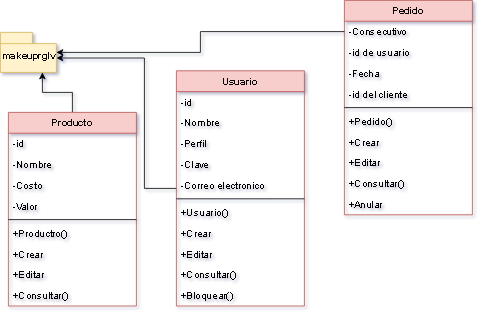

The diagram above was exported from draw.io. Its source (the exported page's mxGraphModel, read from the mxfile embedded in the PNG):
<mxGraphModel dx="866" dy="1661" grid="1" gridSize="10" guides="1" tooltips="1" connect="1" arrows="1" fold="1" page="1" pageScale="1" pageWidth="827" pageHeight="1169" math="0" shadow="0">
  <root>
    <mxCell id="0" />
    <mxCell id="1" parent="0" />
    <mxCell id="c8larTr2U0HEGdkOKSuj-1" style="edgeStyle=orthogonalEdgeStyle;rounded=0;orthogonalLoop=1;jettySize=auto;html=1;entryX=0.75;entryY=1;entryDx=0;entryDy=0;entryPerimeter=0;" parent="1" source="S9nhHYJ1iubYzzkNhkTn-1" target="UjHhalLtdwK1-uxS42Ci-5" edge="1">
      <mxGeometry relative="1" as="geometry" />
    </mxCell>
    <mxCell id="S9nhHYJ1iubYzzkNhkTn-1" value="Producto" style="swimlane;fontStyle=1;align=center;verticalAlign=top;childLayout=stackLayout;horizontal=1;startSize=26;horizontalStack=0;resizeParent=1;resizeParentMax=0;resizeLast=0;collapsible=1;marginBottom=0;fillColor=#f8cecc;strokeColor=#b85450;" parent="1" vertex="1">
      <mxGeometry x="190" y="-20" width="160" height="242" as="geometry" />
    </mxCell>
    <mxCell id="S9nhHYJ1iubYzzkNhkTn-2" value="-id" style="text;strokeColor=none;fillColor=none;align=left;verticalAlign=top;spacingLeft=4;spacingRight=4;overflow=hidden;rotatable=0;points=[[0,0.5],[1,0.5]];portConstraint=eastwest;" parent="S9nhHYJ1iubYzzkNhkTn-1" vertex="1">
      <mxGeometry y="26" width="160" height="26" as="geometry" />
    </mxCell>
    <mxCell id="UjHhalLtdwK1-uxS42Ci-4" value="-Nombre" style="text;strokeColor=none;fillColor=none;align=left;verticalAlign=top;spacingLeft=4;spacingRight=4;overflow=hidden;rotatable=0;points=[[0,0.5],[1,0.5]];portConstraint=eastwest;" parent="S9nhHYJ1iubYzzkNhkTn-1" vertex="1">
      <mxGeometry y="52" width="160" height="26" as="geometry" />
    </mxCell>
    <mxCell id="c8larTr2U0HEGdkOKSuj-5" value="-Costo" style="text;strokeColor=none;fillColor=none;align=left;verticalAlign=top;spacingLeft=4;spacingRight=4;overflow=hidden;rotatable=0;points=[[0,0.5],[1,0.5]];portConstraint=eastwest;" parent="S9nhHYJ1iubYzzkNhkTn-1" vertex="1">
      <mxGeometry y="78" width="160" height="26" as="geometry" />
    </mxCell>
    <mxCell id="UjHhalLtdwK1-uxS42Ci-3" value="-Valor " style="text;strokeColor=none;fillColor=none;align=left;verticalAlign=top;spacingLeft=4;spacingRight=4;overflow=hidden;rotatable=0;points=[[0,0.5],[1,0.5]];portConstraint=eastwest;" parent="S9nhHYJ1iubYzzkNhkTn-1" vertex="1">
      <mxGeometry y="104" width="160" height="26" as="geometry" />
    </mxCell>
    <mxCell id="S9nhHYJ1iubYzzkNhkTn-3" value="" style="line;strokeWidth=1;fillColor=none;align=left;verticalAlign=middle;spacingTop=-1;spacingLeft=3;spacingRight=3;rotatable=0;labelPosition=right;points=[];portConstraint=eastwest;" parent="S9nhHYJ1iubYzzkNhkTn-1" vertex="1">
      <mxGeometry y="130" width="160" height="8" as="geometry" />
    </mxCell>
    <mxCell id="S9nhHYJ1iubYzzkNhkTn-4" value="+Productro()" style="text;strokeColor=none;fillColor=none;align=left;verticalAlign=top;spacingLeft=4;spacingRight=4;overflow=hidden;rotatable=0;points=[[0,0.5],[1,0.5]];portConstraint=eastwest;" parent="S9nhHYJ1iubYzzkNhkTn-1" vertex="1">
      <mxGeometry y="138" width="160" height="26" as="geometry" />
    </mxCell>
    <mxCell id="UjHhalLtdwK1-uxS42Ci-1" value="+Crear" style="text;strokeColor=none;fillColor=none;align=left;verticalAlign=top;spacingLeft=4;spacingRight=4;overflow=hidden;rotatable=0;points=[[0,0.5],[1,0.5]];portConstraint=eastwest;" parent="S9nhHYJ1iubYzzkNhkTn-1" vertex="1">
      <mxGeometry y="164" width="160" height="26" as="geometry" />
    </mxCell>
    <mxCell id="UjHhalLtdwK1-uxS42Ci-2" value="+Editar" style="text;strokeColor=none;fillColor=none;align=left;verticalAlign=top;spacingLeft=4;spacingRight=4;overflow=hidden;rotatable=0;points=[[0,0.5],[1,0.5]];portConstraint=eastwest;" parent="S9nhHYJ1iubYzzkNhkTn-1" vertex="1">
      <mxGeometry y="190" width="160" height="26" as="geometry" />
    </mxCell>
    <mxCell id="c8larTr2U0HEGdkOKSuj-4" value="+Consultar()" style="text;strokeColor=none;fillColor=none;align=left;verticalAlign=top;spacingLeft=4;spacingRight=4;overflow=hidden;rotatable=0;points=[[0,0.5],[1,0.5]];portConstraint=eastwest;" parent="S9nhHYJ1iubYzzkNhkTn-1" vertex="1">
      <mxGeometry y="216" width="160" height="26" as="geometry" />
    </mxCell>
    <mxCell id="UjHhalLtdwK1-uxS42Ci-5" value="makeuprglv" style="shape=folder;fontStyle=1;spacingTop=10;tabWidth=40;tabHeight=14;tabPosition=left;html=1;fillColor=#fff2cc;strokeColor=#d6b656;" parent="1" vertex="1">
      <mxGeometry x="180" y="-120" width="70" height="50" as="geometry" />
    </mxCell>
    <mxCell id="c8larTr2U0HEGdkOKSuj-19" style="edgeStyle=orthogonalEdgeStyle;rounded=0;orthogonalLoop=1;jettySize=auto;html=1;entryX=0;entryY=0;entryDx=70;entryDy=32;entryPerimeter=0;" parent="1" source="c8larTr2U0HEGdkOKSuj-6" target="UjHhalLtdwK1-uxS42Ci-5" edge="1">
      <mxGeometry relative="1" as="geometry">
        <Array as="points">
          <mxPoint x="360" y="75" />
          <mxPoint x="360" y="-88" />
        </Array>
      </mxGeometry>
    </mxCell>
    <mxCell id="c8larTr2U0HEGdkOKSuj-6" value="Usuario" style="swimlane;fontStyle=1;align=center;verticalAlign=top;childLayout=stackLayout;horizontal=1;startSize=26;horizontalStack=0;resizeParent=1;resizeParentMax=0;resizeLast=0;collapsible=1;marginBottom=0;fillColor=#f8cecc;strokeColor=#b85450;" parent="1" vertex="1">
      <mxGeometry x="400" y="-72" width="160" height="294" as="geometry" />
    </mxCell>
    <mxCell id="c8larTr2U0HEGdkOKSuj-7" value="-id" style="text;strokeColor=none;fillColor=none;align=left;verticalAlign=top;spacingLeft=4;spacingRight=4;overflow=hidden;rotatable=0;points=[[0,0.5],[1,0.5]];portConstraint=eastwest;" parent="c8larTr2U0HEGdkOKSuj-6" vertex="1">
      <mxGeometry y="26" width="160" height="26" as="geometry" />
    </mxCell>
    <mxCell id="c8larTr2U0HEGdkOKSuj-8" value="-Nombre" style="text;strokeColor=none;fillColor=none;align=left;verticalAlign=top;spacingLeft=4;spacingRight=4;overflow=hidden;rotatable=0;points=[[0,0.5],[1,0.5]];portConstraint=eastwest;" parent="c8larTr2U0HEGdkOKSuj-6" vertex="1">
      <mxGeometry y="52" width="160" height="26" as="geometry" />
    </mxCell>
    <mxCell id="c8larTr2U0HEGdkOKSuj-9" value="-Perfil" style="text;strokeColor=none;fillColor=none;align=left;verticalAlign=top;spacingLeft=4;spacingRight=4;overflow=hidden;rotatable=0;points=[[0,0.5],[1,0.5]];portConstraint=eastwest;" parent="c8larTr2U0HEGdkOKSuj-6" vertex="1">
      <mxGeometry y="78" width="160" height="26" as="geometry" />
    </mxCell>
    <mxCell id="c8larTr2U0HEGdkOKSuj-16" value="-Clave" style="text;strokeColor=none;fillColor=none;align=left;verticalAlign=top;spacingLeft=4;spacingRight=4;overflow=hidden;rotatable=0;points=[[0,0.5],[1,0.5]];portConstraint=eastwest;" parent="c8larTr2U0HEGdkOKSuj-6" vertex="1">
      <mxGeometry y="104" width="160" height="26" as="geometry" />
    </mxCell>
    <mxCell id="c8larTr2U0HEGdkOKSuj-17" value="-Correo electronico&#10;" style="text;strokeColor=none;fillColor=none;align=left;verticalAlign=top;spacingLeft=4;spacingRight=4;overflow=hidden;rotatable=0;points=[[0,0.5],[1,0.5]];portConstraint=eastwest;" parent="c8larTr2U0HEGdkOKSuj-6" vertex="1">
      <mxGeometry y="130" width="160" height="26" as="geometry" />
    </mxCell>
    <mxCell id="c8larTr2U0HEGdkOKSuj-11" value="" style="line;strokeWidth=1;fillColor=none;align=left;verticalAlign=middle;spacingTop=-1;spacingLeft=3;spacingRight=3;rotatable=0;labelPosition=right;points=[];portConstraint=eastwest;" parent="c8larTr2U0HEGdkOKSuj-6" vertex="1">
      <mxGeometry y="156" width="160" height="8" as="geometry" />
    </mxCell>
    <mxCell id="c8larTr2U0HEGdkOKSuj-12" value="+Usuario()" style="text;strokeColor=none;fillColor=none;align=left;verticalAlign=top;spacingLeft=4;spacingRight=4;overflow=hidden;rotatable=0;points=[[0,0.5],[1,0.5]];portConstraint=eastwest;" parent="c8larTr2U0HEGdkOKSuj-6" vertex="1">
      <mxGeometry y="164" width="160" height="26" as="geometry" />
    </mxCell>
    <mxCell id="c8larTr2U0HEGdkOKSuj-13" value="+Crear" style="text;strokeColor=none;fillColor=none;align=left;verticalAlign=top;spacingLeft=4;spacingRight=4;overflow=hidden;rotatable=0;points=[[0,0.5],[1,0.5]];portConstraint=eastwest;" parent="c8larTr2U0HEGdkOKSuj-6" vertex="1">
      <mxGeometry y="190" width="160" height="26" as="geometry" />
    </mxCell>
    <mxCell id="c8larTr2U0HEGdkOKSuj-14" value="+Editar" style="text;strokeColor=none;fillColor=none;align=left;verticalAlign=top;spacingLeft=4;spacingRight=4;overflow=hidden;rotatable=0;points=[[0,0.5],[1,0.5]];portConstraint=eastwest;" parent="c8larTr2U0HEGdkOKSuj-6" vertex="1">
      <mxGeometry y="216" width="160" height="26" as="geometry" />
    </mxCell>
    <mxCell id="c8larTr2U0HEGdkOKSuj-15" value="+Consultar()" style="text;strokeColor=none;fillColor=none;align=left;verticalAlign=top;spacingLeft=4;spacingRight=4;overflow=hidden;rotatable=0;points=[[0,0.5],[1,0.5]];portConstraint=eastwest;" parent="c8larTr2U0HEGdkOKSuj-6" vertex="1">
      <mxGeometry y="242" width="160" height="26" as="geometry" />
    </mxCell>
    <mxCell id="c8larTr2U0HEGdkOKSuj-18" value="+Bloquear()" style="text;strokeColor=none;fillColor=none;align=left;verticalAlign=top;spacingLeft=4;spacingRight=4;overflow=hidden;rotatable=0;points=[[0,0.5],[1,0.5]];portConstraint=eastwest;" parent="c8larTr2U0HEGdkOKSuj-6" vertex="1">
      <mxGeometry y="268" width="160" height="26" as="geometry" />
    </mxCell>
    <mxCell id="c8larTr2U0HEGdkOKSuj-20" value="Pedido" style="swimlane;fontStyle=1;align=center;verticalAlign=top;childLayout=stackLayout;horizontal=1;startSize=26;horizontalStack=0;resizeParent=1;resizeParentMax=0;resizeLast=0;collapsible=1;marginBottom=0;fillColor=#f8cecc;strokeColor=#b85450;" parent="1" vertex="1">
      <mxGeometry x="610" y="-160" width="160" height="268" as="geometry" />
    </mxCell>
    <mxCell id="c8larTr2U0HEGdkOKSuj-21" value="-Consecutivo" style="text;strokeColor=none;fillColor=none;align=left;verticalAlign=top;spacingLeft=4;spacingRight=4;overflow=hidden;rotatable=0;points=[[0,0.5],[1,0.5]];portConstraint=eastwest;" parent="c8larTr2U0HEGdkOKSuj-20" vertex="1">
      <mxGeometry y="26" width="160" height="26" as="geometry" />
    </mxCell>
    <mxCell id="c8larTr2U0HEGdkOKSuj-22" value="-id de usuario" style="text;strokeColor=none;fillColor=none;align=left;verticalAlign=top;spacingLeft=4;spacingRight=4;overflow=hidden;rotatable=0;points=[[0,0.5],[1,0.5]];portConstraint=eastwest;" parent="c8larTr2U0HEGdkOKSuj-20" vertex="1">
      <mxGeometry y="52" width="160" height="26" as="geometry" />
    </mxCell>
    <mxCell id="c8larTr2U0HEGdkOKSuj-23" value="-Fecha" style="text;strokeColor=none;fillColor=none;align=left;verticalAlign=top;spacingLeft=4;spacingRight=4;overflow=hidden;rotatable=0;points=[[0,0.5],[1,0.5]];portConstraint=eastwest;" parent="c8larTr2U0HEGdkOKSuj-20" vertex="1">
      <mxGeometry y="78" width="160" height="26" as="geometry" />
    </mxCell>
    <mxCell id="c8larTr2U0HEGdkOKSuj-24" value="-id del cliente" style="text;strokeColor=none;fillColor=none;align=left;verticalAlign=top;spacingLeft=4;spacingRight=4;overflow=hidden;rotatable=0;points=[[0,0.5],[1,0.5]];portConstraint=eastwest;" parent="c8larTr2U0HEGdkOKSuj-20" vertex="1">
      <mxGeometry y="104" width="160" height="26" as="geometry" />
    </mxCell>
    <mxCell id="c8larTr2U0HEGdkOKSuj-25" value="" style="line;strokeWidth=1;fillColor=none;align=left;verticalAlign=middle;spacingTop=-1;spacingLeft=3;spacingRight=3;rotatable=0;labelPosition=right;points=[];portConstraint=eastwest;" parent="c8larTr2U0HEGdkOKSuj-20" vertex="1">
      <mxGeometry y="130" width="160" height="8" as="geometry" />
    </mxCell>
    <mxCell id="c8larTr2U0HEGdkOKSuj-26" value="+Pedido()" style="text;strokeColor=none;fillColor=none;align=left;verticalAlign=top;spacingLeft=4;spacingRight=4;overflow=hidden;rotatable=0;points=[[0,0.5],[1,0.5]];portConstraint=eastwest;" parent="c8larTr2U0HEGdkOKSuj-20" vertex="1">
      <mxGeometry y="138" width="160" height="26" as="geometry" />
    </mxCell>
    <mxCell id="c8larTr2U0HEGdkOKSuj-27" value="+Crear" style="text;strokeColor=none;fillColor=none;align=left;verticalAlign=top;spacingLeft=4;spacingRight=4;overflow=hidden;rotatable=0;points=[[0,0.5],[1,0.5]];portConstraint=eastwest;" parent="c8larTr2U0HEGdkOKSuj-20" vertex="1">
      <mxGeometry y="164" width="160" height="26" as="geometry" />
    </mxCell>
    <mxCell id="c8larTr2U0HEGdkOKSuj-28" value="+Editar" style="text;strokeColor=none;fillColor=none;align=left;verticalAlign=top;spacingLeft=4;spacingRight=4;overflow=hidden;rotatable=0;points=[[0,0.5],[1,0.5]];portConstraint=eastwest;" parent="c8larTr2U0HEGdkOKSuj-20" vertex="1">
      <mxGeometry y="190" width="160" height="26" as="geometry" />
    </mxCell>
    <mxCell id="c8larTr2U0HEGdkOKSuj-29" value="+Consultar()" style="text;strokeColor=none;fillColor=none;align=left;verticalAlign=top;spacingLeft=4;spacingRight=4;overflow=hidden;rotatable=0;points=[[0,0.5],[1,0.5]];portConstraint=eastwest;" parent="c8larTr2U0HEGdkOKSuj-20" vertex="1">
      <mxGeometry y="216" width="160" height="26" as="geometry" />
    </mxCell>
    <mxCell id="c8larTr2U0HEGdkOKSuj-30" value="+Anular" style="text;strokeColor=none;fillColor=none;align=left;verticalAlign=top;spacingLeft=4;spacingRight=4;overflow=hidden;rotatable=0;points=[[0,0.5],[1,0.5]];portConstraint=eastwest;" parent="c8larTr2U0HEGdkOKSuj-20" vertex="1">
      <mxGeometry y="242" width="160" height="26" as="geometry" />
    </mxCell>
    <mxCell id="c8larTr2U0HEGdkOKSuj-31" style="edgeStyle=orthogonalEdgeStyle;rounded=0;orthogonalLoop=1;jettySize=auto;html=1;" parent="1" source="c8larTr2U0HEGdkOKSuj-21" target="UjHhalLtdwK1-uxS42Ci-5" edge="1">
      <mxGeometry relative="1" as="geometry" />
    </mxCell>
  </root>
</mxGraphModel>